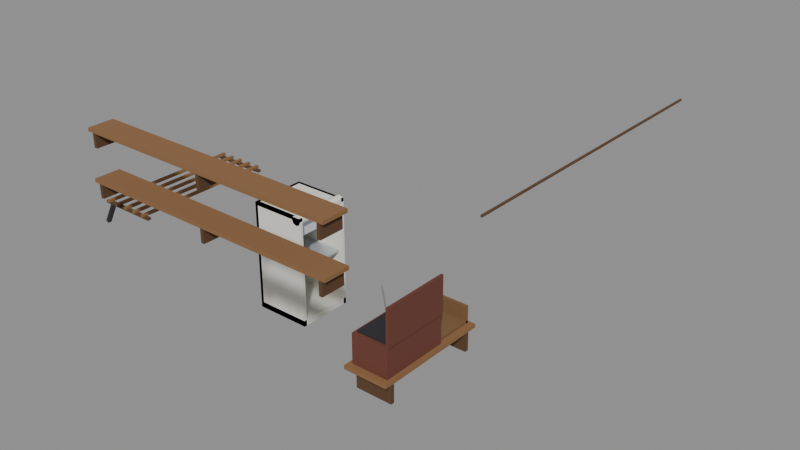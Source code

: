 # Source: appliances.blend  (saved by Blender 5.3.31; exported with 4.5.12 LTS)
import bpy
from mathutils import Matrix  # noqa: F401  (used for matrix-valued properties, if any)

bpy.ops.wm.read_factory_settings(use_empty=True)
scene = bpy.context.scene
scene.name = 'Scene'

# ---- materials (node trees are filled in below, after node groups)
mat_7a5a3a = bpy.data.materials.new('#7a5a3a')
mat_7a5a3a.use_backface_culling = True
mat_7a5a3a.diffuse_color = (0.1946, 0.1022, 0.04231, 1.0)
mat_6a3a2e = bpy.data.materials.new('#6a3a2e')
mat_6a3a2e.use_backface_culling = True
mat_6a3a2e.diffuse_color = (0.1441, 0.04231, 0.02732, 1.0)
mat_c8b890 = bpy.data.materials.new('#c8b890')
mat_c8b890.use_backface_culling = True
mat_c8b890.diffuse_color = (0.5776, 0.4793, 0.2789, 1.0)
mat_2a2a2e = bpy.data.materials.new('#2a2a2e')
mat_2a2a2e.use_backface_culling = True
mat_2a2a2e.diffuse_color = (0.02315, 0.02315, 0.02732, 1.0)
mat_3a3a40 = bpy.data.materials.new('#3a3a40')
mat_3a3a40.use_backface_culling = True
mat_3a3a40.diffuse_color = (0.04231, 0.04231, 0.05127, 1.0)
mat_b0b4b8_metal_0_7 = bpy.data.materials.new('#b0b4b8 metal 0.7')
mat_b0b4b8_metal_0_7.use_backface_culling = True
mat_b0b4b8_metal_0_7.diffuse_color = (0.4342, 0.4564, 0.4793, 1.0)
mat_8a8e92 = bpy.data.materials.new('#8a8e92')
mat_8a8e92.use_backface_culling = True
mat_8a8e92.diffuse_color = (0.2542, 0.2705, 0.2874, 1.0)
mat_8a6440 = bpy.data.materials.new('#8a6440')
mat_8a6440.use_backface_culling = True
mat_8a6440.diffuse_color = (0.2542, 0.1274, 0.05127, 1.0)
mat_5a3e26 = bpy.data.materials.new('#5a3e26')
mat_5a3e26.use_backface_culling = True
mat_5a3e26.diffuse_color = (0.1022, 0.04817, 0.01938, 1.0)
mat_34363a_metal_0_5_rough_0_5 = bpy.data.materials.new('#34363a metal 0.5 rough 0.5')
mat_34363a_metal_0_5_rough_0_5.use_backface_culling = True
mat_34363a_metal_0_5_rough_0_5.diffuse_color = (0.03434, 0.03689, 0.04231, 1.0)
mat_e8e6dc = bpy.data.materials.new('#e8e6dc')
mat_e8e6dc.use_backface_culling = True
mat_e8e6dc.diffuse_color = (0.807, 0.7913, 0.7157, 1.0)
mat_c8ccd0_metal_0_5_rough_0_4 = bpy.data.materials.new('#c8ccd0 metal 0.5 rough 0.4')
mat_c8ccd0_metal_0_5_rough_0_4.use_backface_culling = True
mat_c8ccd0_metal_0_5_rough_0_4.diffuse_color = (0.5776, 0.6038, 0.6308, 1.0)
mat_d0d8e0 = bpy.data.materials.new('#d0d8e0')
mat_d0d8e0.use_backface_culling = True
mat_d0d8e0.diffuse_color = (0.6308, 0.6867, 0.7454, 1.0)

# ---- material node trees
mat_7a5a3a.use_nodes = True; mat_7a5a3a.node_tree.nodes.clear()
_N = mat_7a5a3a.node_tree.nodes; _L = mat_7a5a3a.node_tree.links
n0 = _N.new('ShaderNodeBsdfPrincipled'); n0.name = 'Principled BSDF'; n0.location = (-200, 100)
n0.inputs[0].default_value = (0.1946, 0.1022, 0.04231, 1.0)
n0.inputs[2].default_value = 0.9
n0.inputs[10].default_value = 0.005
n1 = _N.new('ShaderNodeOutputMaterial'); n1.name = 'Material Output'; n1.location = (200, 100)
_L.new(n0.outputs[0], n1.inputs[0])
n1.is_active_output = True
mat_6a3a2e.use_nodes = True; mat_6a3a2e.node_tree.nodes.clear()
_N = mat_6a3a2e.node_tree.nodes; _L = mat_6a3a2e.node_tree.links
n0 = _N.new('ShaderNodeBsdfPrincipled'); n0.name = 'Principled BSDF'; n0.location = (-200, 100)
n0.inputs[0].default_value = (0.1441, 0.04231, 0.02732, 1.0)
n0.inputs[2].default_value = 0.9
n0.inputs[10].default_value = 0.005
n1 = _N.new('ShaderNodeOutputMaterial'); n1.name = 'Material Output'; n1.location = (200, 100)
_L.new(n0.outputs[0], n1.inputs[0])
n1.is_active_output = True
mat_c8b890.use_nodes = True; mat_c8b890.node_tree.nodes.clear()
_N = mat_c8b890.node_tree.nodes; _L = mat_c8b890.node_tree.links
n0 = _N.new('ShaderNodeBsdfPrincipled'); n0.name = 'Principled BSDF'; n0.location = (-200, 100)
n0.inputs[0].default_value = (0.5776, 0.4793, 0.2789, 1.0)
n0.inputs[2].default_value = 0.9
n0.inputs[10].default_value = 0.005
n1 = _N.new('ShaderNodeOutputMaterial'); n1.name = 'Material Output'; n1.location = (200, 100)
_L.new(n0.outputs[0], n1.inputs[0])
n1.is_active_output = True
mat_2a2a2e.use_nodes = True; mat_2a2a2e.node_tree.nodes.clear()
_N = mat_2a2a2e.node_tree.nodes; _L = mat_2a2a2e.node_tree.links
n0 = _N.new('ShaderNodeBsdfPrincipled'); n0.name = 'Principled BSDF'; n0.location = (-200, 100)
n0.inputs[0].default_value = (0.02315, 0.02315, 0.02732, 1.0)
n0.inputs[2].default_value = 0.9
n0.inputs[10].default_value = 0.005
n1 = _N.new('ShaderNodeOutputMaterial'); n1.name = 'Material Output'; n1.location = (200, 100)
_L.new(n0.outputs[0], n1.inputs[0])
n1.is_active_output = True
mat_3a3a40.use_nodes = True; mat_3a3a40.node_tree.nodes.clear()
_N = mat_3a3a40.node_tree.nodes; _L = mat_3a3a40.node_tree.links
n0 = _N.new('ShaderNodeBsdfPrincipled'); n0.name = 'Principled BSDF'; n0.location = (-200, 100)
n0.inputs[0].default_value = (0.04231, 0.04231, 0.05127, 1.0)
n0.inputs[2].default_value = 0.9
n0.inputs[10].default_value = 0.005
n1 = _N.new('ShaderNodeOutputMaterial'); n1.name = 'Material Output'; n1.location = (200, 100)
_L.new(n0.outputs[0], n1.inputs[0])
n1.is_active_output = True
mat_b0b4b8_metal_0_7.use_nodes = True; mat_b0b4b8_metal_0_7.node_tree.nodes.clear()
_N = mat_b0b4b8_metal_0_7.node_tree.nodes; _L = mat_b0b4b8_metal_0_7.node_tree.links
n0 = _N.new('ShaderNodeBsdfPrincipled'); n0.name = 'Principled BSDF'; n0.location = (-200, 100)
n0.inputs[0].default_value = (0.4342, 0.4564, 0.4793, 1.0)
n0.inputs[1].default_value = 0.7
n0.inputs[2].default_value = 0.9
n0.inputs[10].default_value = 0.005
n1 = _N.new('ShaderNodeOutputMaterial'); n1.name = 'Material Output'; n1.location = (200, 100)
_L.new(n0.outputs[0], n1.inputs[0])
n1.is_active_output = True
mat_8a8e92.use_nodes = True; mat_8a8e92.node_tree.nodes.clear()
_N = mat_8a8e92.node_tree.nodes; _L = mat_8a8e92.node_tree.links
n0 = _N.new('ShaderNodeBsdfPrincipled'); n0.name = 'Principled BSDF'; n0.location = (-200, 100)
n0.inputs[0].default_value = (0.2542, 0.2705, 0.2874, 1.0)
n0.inputs[2].default_value = 0.9
n0.inputs[10].default_value = 0.005
n1 = _N.new('ShaderNodeOutputMaterial'); n1.name = 'Material Output'; n1.location = (200, 100)
_L.new(n0.outputs[0], n1.inputs[0])
n1.is_active_output = True
mat_8a6440.use_nodes = True; mat_8a6440.node_tree.nodes.clear()
_N = mat_8a6440.node_tree.nodes; _L = mat_8a6440.node_tree.links
n0 = _N.new('ShaderNodeBsdfPrincipled'); n0.name = 'Principled BSDF'; n0.location = (-200, 100)
n0.inputs[0].default_value = (0.2542, 0.1274, 0.05127, 1.0)
n0.inputs[2].default_value = 0.9
n0.inputs[10].default_value = 0.005
n1 = _N.new('ShaderNodeOutputMaterial'); n1.name = 'Material Output'; n1.location = (200, 100)
_L.new(n0.outputs[0], n1.inputs[0])
n1.is_active_output = True
mat_5a3e26.use_nodes = True; mat_5a3e26.node_tree.nodes.clear()
_N = mat_5a3e26.node_tree.nodes; _L = mat_5a3e26.node_tree.links
n0 = _N.new('ShaderNodeBsdfPrincipled'); n0.name = 'Principled BSDF'; n0.location = (-200, 100)
n0.inputs[0].default_value = (0.1022, 0.04817, 0.01938, 1.0)
n0.inputs[2].default_value = 0.9
n0.inputs[10].default_value = 0.005
n1 = _N.new('ShaderNodeOutputMaterial'); n1.name = 'Material Output'; n1.location = (200, 100)
_L.new(n0.outputs[0], n1.inputs[0])
n1.is_active_output = True
mat_34363a_metal_0_5_rough_0_5.use_nodes = True; mat_34363a_metal_0_5_rough_0_5.node_tree.nodes.clear()
_N = mat_34363a_metal_0_5_rough_0_5.node_tree.nodes; _L = mat_34363a_metal_0_5_rough_0_5.node_tree.links
n0 = _N.new('ShaderNodeBsdfPrincipled'); n0.name = 'Principled BSDF'; n0.location = (-200, 100)
n0.inputs[0].default_value = (0.03434, 0.03689, 0.04231, 1.0)
n0.inputs[1].default_value = 0.5
n0.inputs[10].default_value = 0.005
n1 = _N.new('ShaderNodeOutputMaterial'); n1.name = 'Material Output'; n1.location = (200, 100)
_L.new(n0.outputs[0], n1.inputs[0])
n1.is_active_output = True
mat_e8e6dc.use_nodes = True; mat_e8e6dc.node_tree.nodes.clear()
_N = mat_e8e6dc.node_tree.nodes; _L = mat_e8e6dc.node_tree.links
n0 = _N.new('ShaderNodeBsdfPrincipled'); n0.name = 'Principled BSDF'; n0.location = (-200, 100)
n0.inputs[0].default_value = (0.807, 0.7913, 0.7157, 1.0)
n0.inputs[2].default_value = 0.9
n0.inputs[10].default_value = 0.005
n1 = _N.new('ShaderNodeOutputMaterial'); n1.name = 'Material Output'; n1.location = (200, 100)
_L.new(n0.outputs[0], n1.inputs[0])
n1.is_active_output = True
mat_c8ccd0_metal_0_5_rough_0_4.use_nodes = True; mat_c8ccd0_metal_0_5_rough_0_4.node_tree.nodes.clear()
_N = mat_c8ccd0_metal_0_5_rough_0_4.node_tree.nodes; _L = mat_c8ccd0_metal_0_5_rough_0_4.node_tree.links
n0 = _N.new('ShaderNodeBsdfPrincipled'); n0.name = 'Principled BSDF'; n0.location = (-200, 100)
n0.inputs[0].default_value = (0.5776, 0.6038, 0.6308, 1.0)
n0.inputs[1].default_value = 0.5
n0.inputs[2].default_value = 0.4
n0.inputs[10].default_value = 0.005
n1 = _N.new('ShaderNodeOutputMaterial'); n1.name = 'Material Output'; n1.location = (200, 100)
_L.new(n0.outputs[0], n1.inputs[0])
n1.is_active_output = True
mat_d0d8e0.use_nodes = True; mat_d0d8e0.node_tree.nodes.clear()
_N = mat_d0d8e0.node_tree.nodes; _L = mat_d0d8e0.node_tree.links
n0 = _N.new('ShaderNodeBsdfPrincipled'); n0.name = 'Principled BSDF'; n0.location = (-200, 100)
n0.inputs[0].default_value = (0.6308, 0.6867, 0.7454, 1.0)
n0.inputs[2].default_value = 0.9
n0.inputs[10].default_value = 0.005
n1 = _N.new('ShaderNodeOutputMaterial'); n1.name = 'Material Output'; n1.location = (200, 100)
_L.new(n0.outputs[0], n1.inputs[0])
n1.is_active_output = True

# ---- meshes
me_7a5a3a = bpy.data.meshes.new('#7a5a3a')
me_7a5a3a.from_pydata([(1.17, -2.08, 2.28), (1.43, -2.08, 2.28), (1.17, -2.08, 2.3), (1.43, -2.08, 2.3), (1.17, -1.64, 2.28), (1.43, -1.64, 2.28), (1.17, -1.64, 2.3), (1.43, -1.64, 2.3), (1.17, -2.08, 2.28), (1.43, -2.08, 2.28), (1.17, -2.08, 2.42), (1.43, -2.08, 2.42), (1.17, -2.06, 2.28), (1.43, -2.06, 2.28), (1.17, -2.06, 2.42), (1.43, -2.06, 2.42), (1.17, -1.66, 2.28), (1.43, -1.66, 2.28), (1.17, -1.66, 2.42), (1.43, -1.66, 2.42), (1.17, -1.64, 2.28), (1.43, -1.64, 2.28), (1.17, -1.64, 2.42), (1.43, -1.64, 2.42)], [], [(0, 1, 3, 2), (2, 3, 7, 6), (6, 7, 5, 4), (4, 5, 1, 0), (2, 6, 4, 0), (7, 3, 1, 5), (8, 9, 11, 10), (10, 11, 15, 14), (14, 15, 13, 12), (12, 13, 9, 8), (10, 14, 12, 8), (15, 11, 9, 13), (16, 17, 19, 18), (18, 19, 23, 22), (22, 23, 21, 20), (20, 21, 17, 16), (18, 22, 20, 16), (23, 19, 17, 21)])
me_7a5a3a.materials.append(mat_7a5a3a)
me_7a5a3a.update()
me_6a3a2e = bpy.data.meshes.new('#6a3a2e')
me_6a3a2e.from_pydata([(1.15, -1.97, 2.28), (1.15, -2.53, 2.28), (1.15, -1.97, 2.52), (1.15, -2.53, 2.52), (1.45, -1.97, 2.28), (1.45, -2.53, 2.28), (1.45, -1.97, 2.52), (1.45, -2.53, 2.52), (1.44, -1.97, 2.52), (1.44, -2.53, 2.52), (1.44, -1.97, 2.82), (1.44, -2.53, 2.82), (1.46, -1.97, 2.52), (1.46, -2.53, 2.52), (1.46, -1.97, 2.82), (1.46, -2.53, 2.82)], [], [(0, 1, 3, 2), (2, 3, 7, 6), (6, 7, 5, 4), (4, 5, 1, 0), (2, 6, 4, 0), (7, 3, 1, 5), (8, 9, 11, 10), (10, 11, 15, 14), (14, 15, 13, 12), (12, 13, 9, 8), (10, 14, 12, 8), (15, 11, 9, 13)])
me_6a3a2e.materials.append(mat_6a3a2e)
me_6a3a2e.update()
me_c8b890_noshadow = bpy.data.meshes.new('#c8b890_noshadow')
me_c8b890_noshadow.from_pydata([(1.142, -2.0, 2.345), (1.142, -2.3, 2.345), (1.142, -2.0, 2.495), (1.142, -2.3, 2.495), (1.154, -2.0, 2.345), (1.154, -2.3, 2.345), (1.154, -2.0, 2.495), (1.154, -2.3, 2.495)], [], [(0, 1, 3, 2), (2, 3, 7, 6), (6, 7, 5, 4), (4, 5, 1, 0), (2, 6, 4, 0), (7, 3, 1, 5)])
me_c8b890_noshadow.materials.append(mat_c8b890)
me_c8b890_noshadow.update()
me_2a2a2e_noshadow = bpy.data.meshes.new('#2a2a2e_noshadow')
me_2a2a2e_noshadow.from_pydata([(1.17, -2.0, 2.52), (1.17, -2.5, 2.52), (1.17, -2.0, 2.532), (1.17, -2.5, 2.532), (1.43, -2.0, 2.52), (1.43, -2.5, 2.52), (1.43, -2.0, 2.532), (1.43, -2.5, 2.532)], [], [(0, 1, 3, 2), (2, 3, 7, 6), (6, 7, 5, 4), (4, 5, 1, 0), (2, 6, 4, 0), (7, 3, 1, 5)])
me_2a2a2e_noshadow.materials.append(mat_2a2a2e)
me_2a2a2e_noshadow.update()
me_3a3a40_noshadow = bpy.data.meshes.new('#3a3a40_noshadow')
me_3a3a40_noshadow.from_pydata([(1.28, -2.06, 2.53), (1.28, -2.06, 2.542), (1.322, -2.068, 2.53), (1.322, -2.068, 2.542), (1.358, -2.092, 2.53), (1.358, -2.092, 2.542), (1.382, -2.128, 2.53), (1.382, -2.128, 2.542), (1.39, -2.17, 2.53), (1.39, -2.17, 2.542), (1.382, -2.212, 2.53), (1.382, -2.212, 2.542), (1.358, -2.248, 2.53), (1.358, -2.248, 2.542), (1.322, -2.272, 2.53), (1.322, -2.272, 2.542), (1.28, -2.28, 2.53), (1.28, -2.28, 2.542), (1.238, -2.272, 2.53), (1.238, -2.272, 2.542), (1.202, -2.248, 2.53), (1.202, -2.248, 2.542), (1.178, -2.212, 2.53), (1.178, -2.212, 2.542), (1.17, -2.17, 2.53), (1.17, -2.17, 2.542), (1.178, -2.128, 2.53), (1.178, -2.128, 2.542), (1.202, -2.092, 2.53), (1.202, -2.092, 2.542), (1.238, -2.068, 2.53), (1.238, -2.068, 2.542)], [], [(0, 1, 3, 2), (2, 3, 5, 4), (4, 5, 7, 6), (6, 7, 9, 8), (8, 9, 11, 10), (10, 11, 13, 12), (12, 13, 15, 14), (14, 15, 17, 16), (16, 17, 19, 18), (18, 19, 21, 20), (20, 21, 23, 22), (22, 23, 25, 24), (24, 25, 27, 26), (26, 27, 29, 28), (3, 1, 31, 29, 27, 25, 23, 21, 19, 17, 15, 13, 11, 9, 7, 5), (28, 29, 31, 30), (30, 31, 1, 0), (0, 2, 4, 6, 8, 10, 12, 14, 16, 18, 20, 22, 24, 26, 28, 30)])
me_3a3a40_noshadow.polygons.foreach_set('use_smooth', [1, 1, 1, 1, 1, 1, 1, 1, 1, 1, 1, 1, 1, 1, 0, 1, 1, 0])
_k = set([(0, 2), (0, 30), (1, 3), (1, 31), (2, 4), (3, 5), (4, 6), (5, 7), (6, 8), (7, 9), (8, 10), (9, 11), (10, 12), (11, 13), (12, 14), (13, 15), (14, 16), (15, 17), (16, 18), (17, 19), (18, 20), (19, 21), (20, 22), (21, 23), (22, 24), (23, 25), (24, 26), (25, 27), (26, 28), (27, 29), (28, 30), (29, 31)])
me_3a3a40_noshadow.attributes.new('sharp_edge', 'BOOLEAN', 'EDGE').data.foreach_set('value', [ (min(e.vertices), max(e.vertices)) in _k for e in me_3a3a40_noshadow.edges])
me_3a3a40_noshadow.materials.append(mat_3a3a40)
me_3a3a40_noshadow.update()
me_b0b4b8_metal_0_7_noshadow = bpy.data.meshes.new('#b0b4b8 metal 0.7_noshadow')
me_b0b4b8_metal_0_7_noshadow.from_pydata([(1.337, -2.265, 2.544), (1.433, -2.441, 2.544), (1.337, -2.265, 2.556), (1.433, -2.441, 2.556), (1.347, -2.259, 2.544), (1.443, -2.435, 2.544), (1.347, -2.259, 2.556), (1.443, -2.435, 2.556)], [], [(0, 1, 3, 2), (2, 3, 7, 6), (6, 7, 5, 4), (4, 5, 1, 0), (2, 6, 4, 0), (7, 3, 1, 5)])
me_b0b4b8_metal_0_7_noshadow.materials.append(mat_b0b4b8_metal_0_7)
me_b0b4b8_metal_0_7_noshadow.update()
me_8a8e92_noshadow = bpy.data.meshes.new('#8a8e92_noshadow')
me_8a8e92_noshadow.from_pydata([(1.416, -2.476, 2.684), (1.416, -2.484, 2.682), (1.416, -2.536, 2.978), (1.416, -2.544, 2.976), (1.424, -2.476, 2.684), (1.424, -2.484, 2.682), (1.424, -2.536, 2.978), (1.424, -2.544, 2.976)], [], [(0, 1, 3, 2), (2, 3, 7, 6), (6, 7, 5, 4), (4, 5, 1, 0), (2, 6, 4, 0), (7, 3, 1, 5)])
me_8a8e92_noshadow.materials.append(mat_8a8e92)
me_8a8e92_noshadow.update()
me_8a6440 = bpy.data.meshes.new('#8a6440')
me_8a6440.from_pydata([(1.12, -1.62, 2.25), (1.12, -2.58, 2.25), (1.12, -1.62, 2.28), (1.12, -2.58, 2.28), (1.48, -1.62, 2.25), (1.48, -2.58, 2.25), (1.48, -1.62, 2.28), (1.48, -2.58, 2.28), (-1.15, -2.54, 2.99), (-1.15, -2.76, 2.99), (-1.15, -2.54, 3.02), (-1.15, -2.76, 3.02), (1.15, -2.54, 2.99), (1.15, -2.76, 2.99), (1.15, -2.54, 3.02), (1.15, -2.76, 3.02), (-1.15, -2.54, 3.39), (-1.15, -2.76, 3.39), (-1.15, -2.54, 3.42), (-1.15, -2.76, 3.42), (1.15, -2.54, 3.39), (1.15, -2.76, 3.39), (1.15, -2.54, 3.42), (1.15, -2.76, 3.42)], [], [(0, 1, 3, 2), (2, 3, 7, 6), (6, 7, 5, 4), (4, 5, 1, 0), (2, 6, 4, 0), (7, 3, 1, 5), (8, 9, 11, 10), (10, 11, 15, 14), (14, 15, 13, 12), (12, 13, 9, 8), (10, 14, 12, 8), (15, 11, 9, 13), (16, 17, 19, 18), (18, 19, 23, 22), (22, 23, 21, 20), (20, 21, 17, 16), (18, 22, 20, 16), (23, 19, 17, 21)])
me_8a6440.materials.append(mat_8a6440)
me_8a6440.update()
me_5a3e26 = bpy.data.meshes.new('#5a3e26')
me_5a3e26.from_pydata([(1.17, -1.685, 2.09), (1.17, -1.715, 2.09), (1.17, -1.685, 2.25), (1.17, -1.715, 2.25), (1.47, -1.685, 2.09), (1.47, -1.715, 2.09), (1.47, -1.685, 2.25), (1.47, -1.715, 2.25), (1.17, -2.485, 2.09), (1.17, -2.515, 2.09), (1.17, -2.485, 2.25), (1.17, -2.515, 2.25), (1.47, -2.485, 2.09), (1.47, -2.515, 2.09), (1.47, -2.485, 2.25), (1.47, -2.515, 2.25), (-1.115, -2.55, 2.87), (-1.115, -2.75, 2.87), (-1.115, -2.55, 2.99), (-1.115, -2.75, 2.99), (-1.085, -2.55, 2.87), (-1.085, -2.75, 2.87), (-1.085, -2.55, 2.99), (-1.085, -2.75, 2.99), (-0.015, -2.55, 2.87), (-0.015, -2.75, 2.87), (-0.015, -2.55, 2.99), (-0.015, -2.75, 2.99), (0.015, -2.55, 2.87), (0.015, -2.75, 2.87), (0.015, -2.55, 2.99), (0.015, -2.75, 2.99), (1.085, -2.55, 2.87), (1.085, -2.75, 2.87), (1.085, -2.55, 2.99), (1.085, -2.75, 2.99), (1.115, -2.55, 2.87), (1.115, -2.75, 2.87), (1.115, -2.55, 2.99), (1.115, -2.75, 2.99), (-1.115, -2.55, 3.27), (-1.115, -2.75, 3.27), (-1.115, -2.55, 3.39), (-1.115, -2.75, 3.39), (-1.085, -2.55, 3.27), (-1.085, -2.75, 3.27), (-1.085, -2.55, 3.39), (-1.085, -2.75, 3.39), (-0.015, -2.55, 3.27), (-0.015, -2.75, 3.27), (-0.015, -2.55, 3.39), (-0.015, -2.75, 3.39), (0.015, -2.55, 3.27), (0.015, -2.75, 3.27), (0.015, -2.55, 3.39), (0.015, -2.75, 3.39), (1.085, -2.55, 3.27), (1.085, -2.75, 3.27), (1.085, -2.55, 3.39), (1.085, -2.75, 3.39), (1.115, -2.55, 3.27), (1.115, -2.75, 3.27), (1.115, -2.55, 3.39), (1.115, -2.75, 3.39)], [], [(0, 1, 3, 2), (2, 3, 7, 6), (6, 7, 5, 4), (4, 5, 1, 0), (2, 6, 4, 0), (7, 3, 1, 5), (8, 9, 11, 10), (10, 11, 15, 14), (14, 15, 13, 12), (12, 13, 9, 8), (10, 14, 12, 8), (15, 11, 9, 13), (16, 17, 19, 18), (18, 19, 23, 22), (22, 23, 21, 20), (20, 21, 17, 16), (18, 22, 20, 16), (23, 19, 17, 21), (24, 25, 27, 26), (26, 27, 31, 30), (30, 31, 29, 28), (28, 29, 25, 24), (26, 30, 28, 24), (31, 27, 25, 29), (32, 33, 35, 34), (34, 35, 39, 38), (38, 39, 37, 36), (36, 37, 33, 32), (34, 38, 36, 32), (39, 35, 33, 37), (40, 41, 43, 42), (42, 43, 47, 46), (46, 47, 45, 44), (44, 45, 41, 40), (42, 46, 44, 40), (47, 43, 41, 45), (48, 49, 51, 50), (50, 51, 55, 54), (54, 55, 53, 52), (52, 53, 49, 48), (50, 54, 52, 48), (55, 51, 49, 53), (56, 57, 59, 58), (58, 59, 63, 62), (62, 63, 61, 60), (60, 61, 57, 56), (58, 62, 60, 56), (63, 59, 57, 61)])
me_5a3e26.materials.append(mat_5a3e26)
me_5a3e26.update()
me_5a3e26_noshadow = bpy.data.meshes.new('#5a3e26_noshadow')
me_5a3e26_noshadow.from_pydata([(-1.45, -1.345, 2.63), (-1.45, -1.315, 2.63), (1.38, 1.45, 3.032), (1.38, -1.45, 3.032), (1.39, 1.45, 3.026), (1.39, -1.45, 3.026), (1.39, 1.45, 3.014), (1.39, -1.45, 3.014), (1.38, 1.45, 3.008), (1.38, -1.45, 3.008), (1.37, 1.45, 3.014), (1.37, -1.45, 3.014), (1.37, 1.45, 3.026), (1.37, -1.45, 3.026), (-1.45, -1.315, 2.65), (-1.45, -1.345, 2.65), (-0.95, -1.315, 2.63), (-0.95, -1.345, 2.63), (-0.95, -1.315, 2.65), (-0.95, -1.345, 2.65), (-1.45, -2.455, 2.63), (-1.45, -2.485, 2.63), (-1.45, -2.455, 2.65), (-1.45, -2.485, 2.65), (-0.95, -2.455, 2.63), (-0.95, -2.485, 2.63), (-0.95, -2.455, 2.65), (-0.95, -2.485, 2.65)], [], [(24, 25, 21, 20), (14, 18, 16, 1), (2, 3, 5, 4), (22, 26, 24, 20), (16, 17, 0, 1), (4, 5, 7, 6), (22, 23, 27, 26), (18, 19, 17, 16), (6, 7, 9, 8), (20, 21, 23, 22), (14, 15, 19, 18), (8, 9, 11, 10), (5, 3, 13, 11, 9, 7), (1, 0, 15, 14), (10, 11, 13, 12), (26, 27, 25, 24), (19, 15, 0, 17), (12, 13, 3, 2), (2, 4, 6, 8, 10, 12), (27, 23, 21, 25)])
me_5a3e26_noshadow.polygons.foreach_set('use_smooth', [0, 0, 1, 0, 0, 1, 0, 0, 1, 0, 0, 1, 0, 0, 1, 0, 0, 1, 0, 0])
_k = set([(2, 4), (2, 12), (3, 5), (3, 13), (4, 6), (5, 7), (6, 8), (7, 9), (8, 10), (9, 11), (10, 12), (11, 13)])
me_5a3e26_noshadow.attributes.new('sharp_edge', 'BOOLEAN', 'EDGE').data.foreach_set('value', [ (min(e.vertices), max(e.vertices)) in _k for e in me_5a3e26_noshadow.edges])
me_5a3e26_noshadow.materials.append(mat_5a3e26)
me_5a3e26_noshadow.update()
me_8a6440_noshadow = bpy.data.meshes.new('#8a6440_noshadow')
me_8a6440_noshadow.from_pydata([(-1.413, -1.3, 2.65), (-1.413, -2.5, 2.65), (-1.413, -1.3, 2.67), (-1.413, -2.5, 2.67), (-1.388, -1.3, 2.65), (-1.388, -2.5, 2.65), (-1.388, -1.3, 2.67), (-1.388, -2.5, 2.67), (-1.313, -1.3, 2.65), (-1.313, -2.5, 2.65), (-1.313, -1.3, 2.67), (-1.313, -2.5, 2.67), (-1.288, -1.3, 2.65), (-1.288, -2.5, 2.65), (-1.288, -1.3, 2.67), (-1.288, -2.5, 2.67), (-1.213, -1.3, 2.65), (-1.213, -2.5, 2.65), (-1.213, -1.3, 2.67), (-1.213, -2.5, 2.67), (-1.188, -1.3, 2.65), (-1.188, -2.5, 2.65), (-1.188, -1.3, 2.67), (-1.188, -2.5, 2.67), (-1.113, -1.3, 2.65), (-1.113, -2.5, 2.65), (-1.113, -1.3, 2.67), (-1.113, -2.5, 2.67), (-1.087, -1.3, 2.65), (-1.087, -2.5, 2.65), (-1.087, -1.3, 2.67), (-1.087, -2.5, 2.67), (-1.013, -1.3, 2.65), (-1.013, -2.5, 2.65), (-1.013, -1.3, 2.67), (-1.013, -2.5, 2.67), (-0.9875, -1.3, 2.65), (-0.9875, -2.5, 2.65), (-0.9875, -1.3, 2.67), (-0.9875, -2.5, 2.67)], [], [(0, 1, 3, 2), (2, 3, 7, 6), (6, 7, 5, 4), (4, 5, 1, 0), (2, 6, 4, 0), (7, 3, 1, 5), (8, 9, 11, 10), (10, 11, 15, 14), (14, 15, 13, 12), (12, 13, 9, 8), (10, 14, 12, 8), (15, 11, 9, 13), (16, 17, 19, 18), (18, 19, 23, 22), (22, 23, 21, 20), (20, 21, 17, 16), (18, 22, 20, 16), (23, 19, 17, 21), (24, 25, 27, 26), (26, 27, 31, 30), (30, 31, 29, 28), (28, 29, 25, 24), (26, 30, 28, 24), (31, 27, 25, 29), (32, 33, 35, 34), (34, 35, 39, 38), (38, 39, 37, 36), (36, 37, 33, 32), (34, 38, 36, 32), (39, 35, 33, 37)])
me_8a6440_noshadow.materials.append(mat_8a6440)
me_8a6440_noshadow.update()
me_34363a_metal_0_5_rough_0_5_noshadow = bpy.data.meshes.new('#34363a metal 0.5 rough 0.5_noshadow')
me_34363a_metal_0_5_rough_0_5_noshadow.from_pydata([(-1.491, -1.315, 2.459), (-1.491, -1.345, 2.459), (-1.395, -1.315, 2.635), (-1.395, -1.345, 2.635), (-1.465, -1.315, 2.445), (-1.465, -1.345, 2.445), (-1.369, -1.315, 2.621), (-1.369, -1.345, 2.621), (-1.491, -2.455, 2.459), (-1.491, -2.485, 2.459), (-1.395, -2.455, 2.635), (-1.395, -2.485, 2.635), (-1.465, -2.455, 2.445), (-1.465, -2.485, 2.445), (-1.369, -2.455, 2.621), (-1.369, -2.485, 2.621)], [], [(0, 1, 3, 2), (2, 3, 7, 6), (6, 7, 5, 4), (4, 5, 1, 0), (2, 6, 4, 0), (7, 3, 1, 5), (8, 9, 11, 10), (10, 11, 15, 14), (14, 15, 13, 12), (12, 13, 9, 8), (10, 14, 12, 8), (15, 11, 9, 13)])
me_34363a_metal_0_5_rough_0_5_noshadow.materials.append(mat_34363a_metal_0_5_rough_0_5)
me_34363a_metal_0_5_rough_0_5_noshadow.update()
me_e8e6dc_noshadow = bpy.data.meshes.new('#e8e6dc_noshadow')
me_e8e6dc_noshadow.from_pydata([(-0.96, -0.37, 2.07), (-0.96, -0.93, 2.07), (-0.9246, -0.37, 2.055), (-0.9246, -0.93, 2.055), (-0.91, -0.37, 2.02), (-0.91, -0.93, 2.02), (-0.9246, -0.37, 1.985), (-0.9246, -0.93, 1.985), (-0.96, -0.37, 1.97), (-0.96, -0.93, 1.97), (-0.9954, -0.37, 1.985), (-0.9954, -0.93, 1.985), (-1.01, -0.37, 2.02), (-1.01, -0.93, 2.02), (-0.9954, -0.37, 2.055), (-0.9954, -0.93, 2.055)], [], [(0, 1, 3, 2), (2, 3, 5, 4), (4, 5, 7, 6), (6, 7, 9, 8), (8, 9, 11, 10), (10, 11, 13, 12), (3, 1, 15, 13, 11, 9, 7, 5), (12, 13, 15, 14), (14, 15, 1, 0), (0, 2, 4, 6, 8, 10, 12, 14)])
me_e8e6dc_noshadow.polygons.foreach_set('use_smooth', [1, 1, 1, 1, 1, 1, 0, 1, 1, 0])
_k = set([(0, 2), (0, 14), (1, 3), (1, 15), (2, 4), (3, 5), (4, 6), (5, 7), (6, 8), (7, 9), (8, 10), (9, 11), (10, 12), (11, 13), (12, 14), (13, 15)])
me_e8e6dc_noshadow.attributes.new('sharp_edge', 'BOOLEAN', 'EDGE').data.foreach_set('value', [ (min(e.vertices), max(e.vertices)) in _k for e in me_e8e6dc_noshadow.edges])
me_e8e6dc_noshadow.materials.append(mat_e8e6dc)
me_e8e6dc_noshadow.update()
me_e8e6dc = bpy.data.meshes.new('#e8e6dc')
me_e8e6dc.from_pydata([(-1.47, -0.37, 0.95), (-1.47, -0.93, 0.95), (-1.47, -0.37, 2.05), (-1.47, -0.93, 2.05), (-1.44, -0.37, 0.95), (-1.44, -0.93, 0.95), (-1.44, -0.37, 2.05), (-1.44, -0.93, 2.05), (-1.47, -0.37, 0.95), (-1.47, -0.4, 0.95), (-1.47, -0.37, 2.05), (-1.47, -0.4, 2.05), (-0.91, -0.37, 0.95), (-0.91, -0.4, 0.95), (-0.91, -0.37, 2.05), (-0.91, -0.4, 2.05), (-1.47, -0.9, 0.95), (-1.47, -0.93, 0.95), (-1.47, -0.9, 2.05), (-1.47, -0.93, 2.05), (-0.91, -0.9, 0.95), (-0.91, -0.93, 0.95), (-0.91, -0.9, 2.05), (-0.91, -0.93, 2.05), (-1.47, -0.37, 2.02), (-1.47, -0.93, 2.02), (-1.47, -0.37, 2.05), (-1.47, -0.93, 2.05), (-0.91, -0.37, 2.02), (-0.91, -0.93, 2.02), (-0.91, -0.37, 2.05), (-0.91, -0.93, 2.05), (-1.47, -0.37, 0.95), (-1.47, -0.93, 0.95), (-1.47, -0.37, 1.01), (-1.47, -0.93, 1.01), (-0.91, -0.37, 0.95), (-0.91, -0.93, 0.95), (-0.91, -0.37, 1.01), (-0.91, -0.93, 1.01)], [], [(0, 1, 3, 2), (2, 3, 7, 6), (6, 7, 5, 4), (4, 5, 1, 0), (2, 6, 4, 0), (7, 3, 1, 5), (8, 9, 11, 10), (10, 11, 15, 14), (14, 15, 13, 12), (12, 13, 9, 8), (10, 14, 12, 8), (15, 11, 9, 13), (16, 17, 19, 18), (18, 19, 23, 22), (22, 23, 21, 20), (20, 21, 17, 16), (18, 22, 20, 16), (23, 19, 17, 21), (24, 25, 27, 26), (26, 27, 31, 30), (30, 31, 29, 28), (28, 29, 25, 24), (26, 30, 28, 24), (31, 27, 25, 29), (32, 33, 35, 34), (34, 35, 39, 38), (38, 39, 37, 36), (36, 37, 33, 32), (34, 38, 36, 32), (39, 35, 33, 37)])
me_e8e6dc.materials.append(mat_e8e6dc)
me_e8e6dc.update()
me_c8ccd0_metal_0_5_rough_0_4_noshadow = bpy.data.meshes.new('#c8ccd0 metal 0.5 rough 0.4_noshadow')
me_c8ccd0_metal_0_5_rough_0_4_noshadow.from_pydata([(-1.43, -0.41, 1.5), (-1.43, -0.89, 1.5), (-1.43, -0.41, 1.52), (-1.43, -0.89, 1.52), (-0.95, -0.41, 1.5), (-0.95, -0.89, 1.5), (-0.95, -0.41, 1.52), (-0.95, -0.89, 1.52)], [], [(0, 1, 3, 2), (2, 3, 7, 6), (6, 7, 5, 4), (4, 5, 1, 0), (2, 6, 4, 0), (7, 3, 1, 5)])
me_c8ccd0_metal_0_5_rough_0_4_noshadow.materials.append(mat_c8ccd0_metal_0_5_rough_0_4)
me_c8ccd0_metal_0_5_rough_0_4_noshadow.update()
me_d0d8e0_noshadow = bpy.data.meshes.new('#d0d8e0_noshadow')
me_d0d8e0_noshadow.from_pydata([(-1.44, -0.41, 1.83), (-1.44, -0.89, 1.83), (-1.44, -0.41, 2.01), (-1.44, -0.89, 2.01), (-0.98, -0.41, 1.83), (-0.98, -0.89, 1.83), (-0.98, -0.41, 2.01), (-0.98, -0.89, 2.01)], [], [(0, 1, 3, 2), (2, 3, 7, 6), (6, 7, 5, 4), (4, 5, 1, 0), (2, 6, 4, 0), (7, 3, 1, 5)])
me_d0d8e0_noshadow.materials.append(mat_d0d8e0)
me_d0d8e0_noshadow.update()

# ---- objects
ob_7a5a3a = bpy.data.objects.new('#7a5a3a', me_7a5a3a)
ob_6a3a2e = bpy.data.objects.new('#6a3a2e', me_6a3a2e)
ob_c8b890_noshadow = bpy.data.objects.new('#c8b890_noshadow', me_c8b890_noshadow)
ob_2a2a2e_noshadow = bpy.data.objects.new('#2a2a2e_noshadow', me_2a2a2e_noshadow)
ob_3a3a40_noshadow = bpy.data.objects.new('#3a3a40_noshadow', me_3a3a40_noshadow)
ob_b0b4b8_metal_0_7_noshadow = bpy.data.objects.new('#b0b4b8 metal 0.7_noshadow', me_b0b4b8_metal_0_7_noshadow)
ob_8a8e92_noshadow = bpy.data.objects.new('#8a8e92_noshadow', me_8a8e92_noshadow)
ob_8a6440 = bpy.data.objects.new('#8a6440', me_8a6440)
ob_5a3e26 = bpy.data.objects.new('#5a3e26', me_5a3e26)
ob_5a3e26_noshadow = bpy.data.objects.new('#5a3e26_noshadow', me_5a3e26_noshadow)
ob_8a6440_noshadow = bpy.data.objects.new('#8a6440_noshadow', me_8a6440_noshadow)
ob_34363a_metal_0_5_rough_0_5_noshadow = bpy.data.objects.new('#34363a metal 0.5 rough 0.5_noshadow', me_34363a_metal_0_5_rough_0_5_noshadow)
ob_e8e6dc_noshadow = bpy.data.objects.new('#e8e6dc_noshadow', me_e8e6dc_noshadow)
ob_e8e6dc = bpy.data.objects.new('#e8e6dc', me_e8e6dc)
ob_c8ccd0_metal_0_5_rough_0_4_noshadow = bpy.data.objects.new('#c8ccd0 metal 0.5 rough 0.4_noshadow', me_c8ccd0_metal_0_5_rough_0_4_noshadow)
ob_d0d8e0_noshadow = bpy.data.objects.new('#d0d8e0_noshadow', me_d0d8e0_noshadow)

# ---- transforms, parenting, visibility, modifiers, constraints
ob_7a5a3a.location = (0.0, 0.0, 0.0)
ob_6a3a2e.location = (0.0, 0.0, 0.0)
ob_c8b890_noshadow.location = (0.0, 0.0, 0.0)
ob_2a2a2e_noshadow.location = (0.0, 0.0, 0.0)
ob_3a3a40_noshadow.location = (0.0, 0.0, 0.0)
ob_b0b4b8_metal_0_7_noshadow.location = (0.0, 0.0, 0.0)
ob_8a8e92_noshadow.location = (0.0, 0.0, 0.0)
ob_8a6440.location = (0.0, 0.0, 0.0)
ob_5a3e26.location = (0.0, 0.0, 0.0)
ob_5a3e26_noshadow.location = (0.0, 0.0, 0.0)
ob_8a6440_noshadow.location = (0.0, 0.0, 0.0)
ob_34363a_metal_0_5_rough_0_5_noshadow.location = (0.0, 0.0, 0.0)
ob_e8e6dc_noshadow.location = (0.0, 0.0, 0.0)
ob_e8e6dc.location = (0.0, 0.0, 0.0)
ob_c8ccd0_metal_0_5_rough_0_4_noshadow.location = (0.0, 0.0, 0.0)
ob_d0d8e0_noshadow.location = (0.0, 0.0, 0.0)

# ---- collection membership
scene.collection.objects.link(ob_7a5a3a)
scene.collection.objects.link(ob_6a3a2e)
scene.collection.objects.link(ob_c8b890_noshadow)
scene.collection.objects.link(ob_2a2a2e_noshadow)
scene.collection.objects.link(ob_3a3a40_noshadow)
scene.collection.objects.link(ob_b0b4b8_metal_0_7_noshadow)
scene.collection.objects.link(ob_8a8e92_noshadow)
scene.collection.objects.link(ob_8a6440)
scene.collection.objects.link(ob_5a3e26)
scene.collection.objects.link(ob_5a3e26_noshadow)
scene.collection.objects.link(ob_8a6440_noshadow)
scene.collection.objects.link(ob_34363a_metal_0_5_rough_0_5_noshadow)
scene.collection.objects.link(ob_e8e6dc_noshadow)
scene.collection.objects.link(ob_e8e6dc)
scene.collection.objects.link(ob_c8ccd0_metal_0_5_rough_0_4_noshadow)
scene.collection.objects.link(ob_d0d8e0_noshadow)

# ---- scene / render settings (as saved in the file)
scene.frame_start = 1; scene.frame_end = 250; scene.frame_set(1)
scene.render.engine = 'BLENDER_EEVEE_NEXT'
scene.render.bake_bias = 0.0
scene.render.bake_samples = 0
scene.render.compositor_device = 'GPU'
scene.eevee.use_volume_custom_range = False
scene.eevee.fast_gi_thickness_near = 0.1
scene.eevee.fast_gi_thickness_far = 0.0
scene.eevee.ray_tracing_options.screen_trace_thickness = 0.1
bpy.context.view_layer.update()

# ---- added for rendering (the .blend has no active camera and no usable light): camera, sun + grey world if the file has none
cam_auto = bpy.data.cameras.new('AutoCamera')
cam_auto.lens = 50.0
cam_auto.sensor_width = 36.0
cam_auto.clip_end = 1000.0
ob_auto_camera = bpy.data.objects.new('AutoCamera', cam_auto)
scene.collection.objects.link(ob_auto_camera)
ob_auto_camera.location = (5.2814, -6.99934, 6.41456)
ob_auto_camera.rotation_euler = (1.09748, -7.21219e-08, 0.694738)
scene.camera = ob_auto_camera
light_auto_sun = bpy.data.lights.new('AutoSun', 'SUN')
light_auto_sun.energy = 3.0
light_auto_sun.angle = 0.0523599
ob_auto_sun = bpy.data.objects.new('AutoSun', light_auto_sun)
scene.collection.objects.link(ob_auto_sun)
ob_auto_sun.rotation_euler = (0.872665, 0.174533, 0.523599)
if scene.world is None:
    world_auto = bpy.data.worlds.new('AutoWorld')
    world_auto.color = (0.3, 0.3, 0.3)
    scene.world = world_auto
bpy.context.view_layer.update()
